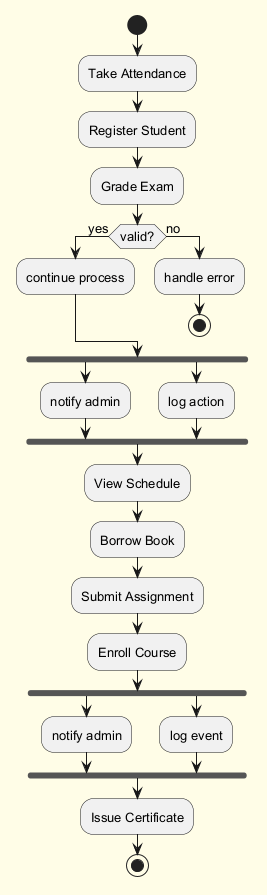

The diagram above was rendered by PlantUML. Its source (embedded in the PNG):
@startuml
skinparam backgroundColor #FFFDE7
skinparam classBackgroundColor #FFF9C4
skinparam classBorderColor #F57F17
skinparam defaultFontSize 13
start
:Take Attendance;
:Register Student;
:Grade Exam;
if (valid?) then (yes)
:continue process;
else (no)
:handle error;
stop
endif
fork
:notify admin;
fork again
:log action;
end fork
:View Schedule;
:Borrow Book;
:Submit Assignment;
:Enroll Course;
fork
:notify admin;
fork again
:log event;
end fork
:Issue Certificate;
stop
@enduml